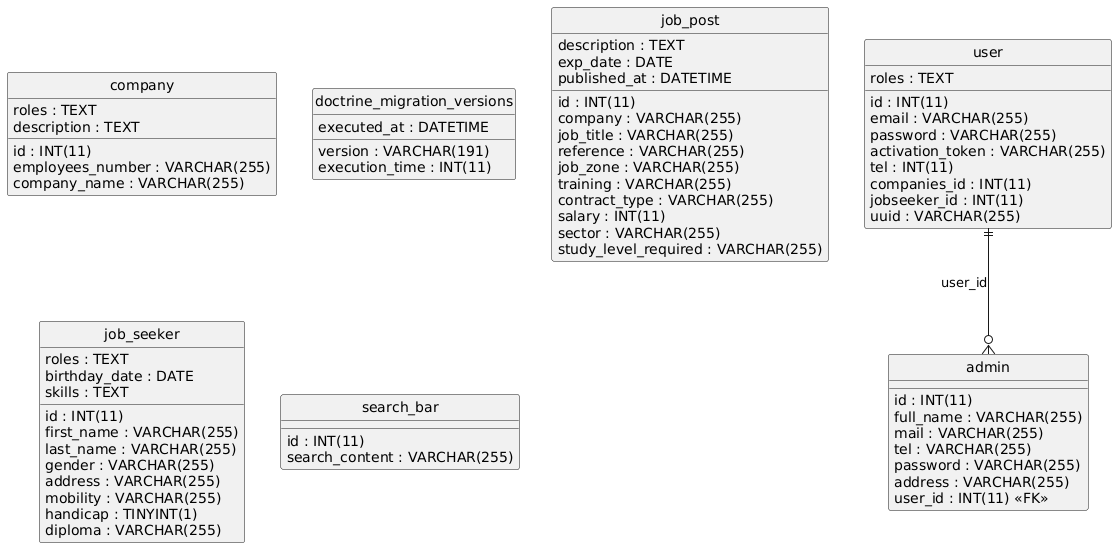

The diagram above was rendered by PlantUML. Its source (embedded in the PNG):
@startuml
hide circle
skinparam linetype ortho

entity "admin" as admin {
  id : INT(11)
  full_name : VARCHAR(255)
  mail : VARCHAR(255)
  tel : VARCHAR(255)
  password : VARCHAR(255)
  address : VARCHAR(255)
  user_id : INT(11) <<FK>>
}

entity "company" as company {
  id : INT(11)
  roles : TEXT
  employees_number : VARCHAR(255)
  company_name : VARCHAR(255)
  description : TEXT
}

entity "doctrine_migration_versions" as doctrine_migration_versions {
  version : VARCHAR(191)
  executed_at : DATETIME
  execution_time : INT(11)
}

entity "job_post" as job_post {
  id : INT(11)
  company : VARCHAR(255)
  job_title : VARCHAR(255)
  description : TEXT
  reference : VARCHAR(255)
  exp_date : DATE
  job_zone : VARCHAR(255)
  training : VARCHAR(255)
  contract_type : VARCHAR(255)
  published_at : DATETIME
  salary : INT(11)
  sector : VARCHAR(255)
  study_level_required : VARCHAR(255)
}

entity "job_seeker" as job_seeker {
  id : INT(11)
  roles : TEXT
  first_name : VARCHAR(255)
  last_name : VARCHAR(255)
  gender : VARCHAR(255)
  birthday_date : DATE
  address : VARCHAR(255)
  mobility : VARCHAR(255)
  handicap : TINYINT(1)
  diploma : VARCHAR(255)
  skills : TEXT
}

entity "search_bar" as search_bar {
  id : INT(11)
  search_content : VARCHAR(255)
}

entity "user" as user {
  id : INT(11)
  email : VARCHAR(255)
  password : VARCHAR(255)
  activation_token : VARCHAR(255)
  tel : INT(11)
  companies_id : INT(11)
  jobseeker_id : INT(11)
  uuid : VARCHAR(255)
  roles : TEXT
}

user ||--o{ admin : "user_id"
@enduml